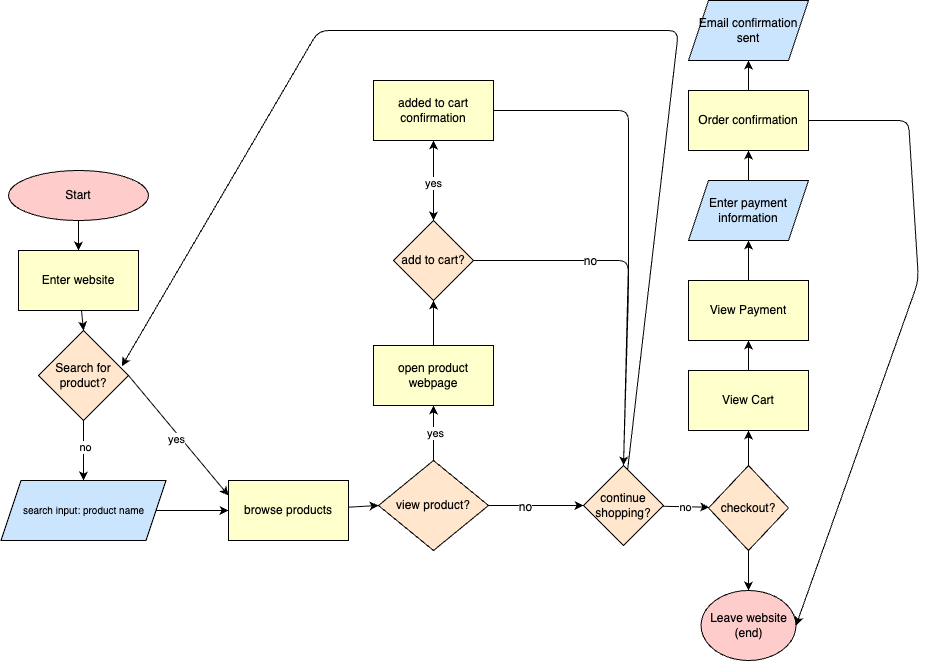

The diagram above was exported from draw.io. Its source (the exported page's mxGraphModel, read from the mxfile embedded in the PNG):
<mxGraphModel dx="464" dy="2062" grid="1" gridSize="10" guides="1" tooltips="1" connect="1" arrows="1" fold="1" page="1" pageScale="1" pageWidth="850" pageHeight="1100" math="0" shadow="0">
  <root>
    <mxCell id="0" />
    <mxCell id="1" parent="0" />
    <mxCell id="4" style="edgeStyle=none;html=1;entryX=0.5;entryY=0;entryDx=0;entryDy=0;" edge="1" parent="1" source="2" target="10">
      <mxGeometry relative="1" as="geometry" />
    </mxCell>
    <mxCell id="2" value="Start" style="ellipse;whiteSpace=wrap;html=1;fillColor=#FFCCCC;" vertex="1" parent="1">
      <mxGeometry x="20" y="30" width="140" height="50" as="geometry" />
    </mxCell>
    <mxCell id="6" style="edgeStyle=none;html=1;entryX=0.5;entryY=0;entryDx=0;entryDy=0;" edge="1" parent="1" source="3" target="5">
      <mxGeometry relative="1" as="geometry">
        <mxPoint x="90" y="340" as="targetPoint" />
      </mxGeometry>
    </mxCell>
    <mxCell id="7" value="no" style="edgeLabel;html=1;align=center;verticalAlign=middle;resizable=0;points=[];" vertex="1" connectable="0" parent="6">
      <mxGeometry x="-0.1333" y="1" relative="1" as="geometry">
        <mxPoint as="offset" />
      </mxGeometry>
    </mxCell>
    <mxCell id="8" style="edgeStyle=none;html=1;entryX=0;entryY=0.25;entryDx=0;entryDy=0;exitX=1;exitY=0.5;exitDx=0;exitDy=0;" edge="1" parent="1" source="3" target="14">
      <mxGeometry relative="1" as="geometry">
        <mxPoint x="230" y="240" as="targetPoint" />
        <mxPoint x="150" y="239.5" as="sourcePoint" />
      </mxGeometry>
    </mxCell>
    <mxCell id="9" value="yes" style="edgeLabel;html=1;align=center;verticalAlign=middle;resizable=0;points=[];" vertex="1" connectable="0" parent="8">
      <mxGeometry x="0.05" y="-2" relative="1" as="geometry">
        <mxPoint x="-4" y="-1" as="offset" />
      </mxGeometry>
    </mxCell>
    <mxCell id="3" value="Search for product?" style="rhombus;whiteSpace=wrap;html=1;fillColor=#FFE6CC;" vertex="1" parent="1">
      <mxGeometry x="50" y="190" width="90" height="90" as="geometry" />
    </mxCell>
    <mxCell id="15" style="edgeStyle=none;html=1;" edge="1" parent="1" source="5" target="14">
      <mxGeometry relative="1" as="geometry" />
    </mxCell>
    <mxCell id="5" value="&lt;font style=&quot;font-size: 10px;&quot;&gt;search input: product name&lt;/font&gt;" style="shape=parallelogram;perimeter=parallelogramPerimeter;whiteSpace=wrap;html=1;fixedSize=1;fillColor=#CCE5FF;" vertex="1" parent="1">
      <mxGeometry x="12.5" y="340" width="165" height="60" as="geometry" />
    </mxCell>
    <mxCell id="11" style="edgeStyle=none;html=1;entryX=0.5;entryY=0;entryDx=0;entryDy=0;" edge="1" parent="1" source="10" target="3">
      <mxGeometry relative="1" as="geometry" />
    </mxCell>
    <mxCell id="10" value="Enter website" style="rounded=0;whiteSpace=wrap;html=1;fillColor=#FFFFCC;" vertex="1" parent="1">
      <mxGeometry x="30" y="110" width="120" height="60" as="geometry" />
    </mxCell>
    <mxCell id="17" style="edgeStyle=none;html=1;entryX=0;entryY=0.5;entryDx=0;entryDy=0;" edge="1" parent="1" source="14" target="16">
      <mxGeometry relative="1" as="geometry" />
    </mxCell>
    <mxCell id="14" value="browse products" style="rounded=0;whiteSpace=wrap;html=1;fillColor=#FFFFCC;" vertex="1" parent="1">
      <mxGeometry x="240" y="340" width="120" height="60" as="geometry" />
    </mxCell>
    <mxCell id="19" value="" style="edgeStyle=none;html=1;" edge="1" parent="1" source="16" target="18">
      <mxGeometry relative="1" as="geometry" />
    </mxCell>
    <mxCell id="20" value="yes" style="edgeLabel;html=1;align=center;verticalAlign=middle;resizable=0;points=[];" vertex="1" connectable="0" parent="19">
      <mxGeometry x="0.0333" y="-1" relative="1" as="geometry">
        <mxPoint as="offset" />
      </mxGeometry>
    </mxCell>
    <mxCell id="22" value="" style="edgeStyle=none;html=1;" edge="1" parent="1" source="16" target="21">
      <mxGeometry relative="1" as="geometry" />
    </mxCell>
    <mxCell id="23" value="&lt;font style=&quot;font-size: 12px;&quot;&gt;no&lt;/font&gt;" style="edgeLabel;html=1;align=center;verticalAlign=middle;resizable=0;points=[];" vertex="1" connectable="0" parent="22">
      <mxGeometry x="-0.2421" relative="1" as="geometry">
        <mxPoint y="1" as="offset" />
      </mxGeometry>
    </mxCell>
    <mxCell id="16" value="view product?" style="rhombus;whiteSpace=wrap;html=1;fillColor=#FFE6CC;" vertex="1" parent="1">
      <mxGeometry x="390" y="320" width="110" height="90" as="geometry" />
    </mxCell>
    <mxCell id="25" value="" style="edgeStyle=none;html=1;" edge="1" parent="1" source="18" target="24">
      <mxGeometry relative="1" as="geometry" />
    </mxCell>
    <mxCell id="18" value="open product webpage" style="rounded=0;whiteSpace=wrap;html=1;fillColor=#FFFFCC;" vertex="1" parent="1">
      <mxGeometry x="385" y="205" width="120" height="60" as="geometry" />
    </mxCell>
    <mxCell id="37" style="edgeStyle=none;html=1;fillColor=#FFE6CC;" edge="1" parent="1" source="21" target="40">
      <mxGeometry relative="1" as="geometry">
        <mxPoint x="730" y="365" as="targetPoint" />
      </mxGeometry>
    </mxCell>
    <mxCell id="38" value="no" style="edgeLabel;html=1;align=center;verticalAlign=middle;resizable=0;points=[];fillColor=#FFE6CC;" vertex="1" connectable="0" parent="37">
      <mxGeometry x="-0.0246" relative="1" as="geometry">
        <mxPoint as="offset" />
      </mxGeometry>
    </mxCell>
    <mxCell id="39" style="edgeStyle=none;html=1;entryX=0.926;entryY=0.396;entryDx=0;entryDy=0;entryPerimeter=0;" edge="1" parent="1" source="21" target="3">
      <mxGeometry relative="1" as="geometry">
        <Array as="points">
          <mxPoint x="690" y="-110" />
          <mxPoint x="330" y="-110" />
        </Array>
      </mxGeometry>
    </mxCell>
    <mxCell id="21" value="continue shopping?" style="rhombus;whiteSpace=wrap;html=1;fillColor=#FFE6CC;" vertex="1" parent="1">
      <mxGeometry x="595" y="325" width="80" height="80" as="geometry" />
    </mxCell>
    <mxCell id="27" value="" style="edgeStyle=none;html=1;" edge="1" parent="1" source="24">
      <mxGeometry relative="1" as="geometry">
        <mxPoint x="445" as="targetPoint" />
      </mxGeometry>
    </mxCell>
    <mxCell id="31" style="edgeStyle=none;html=1;entryX=0.5;entryY=0;entryDx=0;entryDy=0;" edge="1" parent="1" source="24" target="21">
      <mxGeometry relative="1" as="geometry">
        <mxPoint x="640" y="320" as="targetPoint" />
        <Array as="points">
          <mxPoint x="640" y="120" />
        </Array>
      </mxGeometry>
    </mxCell>
    <mxCell id="33" value="&lt;font style=&quot;font-size: 12px;&quot;&gt;no&lt;/font&gt;" style="edgeLabel;html=1;align=center;verticalAlign=middle;resizable=0;points=[];" vertex="1" connectable="0" parent="31">
      <mxGeometry x="-0.3526" relative="1" as="geometry">
        <mxPoint as="offset" />
      </mxGeometry>
    </mxCell>
    <mxCell id="24" value="add to cart?" style="rhombus;whiteSpace=wrap;html=1;rounded=0;fillColor=#FFE6CC;" vertex="1" parent="1">
      <mxGeometry x="405" y="80" width="80" height="80" as="geometry" />
    </mxCell>
    <mxCell id="30" value="" style="edgeStyle=none;html=1;exitX=0.5;exitY=1;exitDx=0;exitDy=0;" edge="1" parent="1" source="29" target="24">
      <mxGeometry relative="1" as="geometry" />
    </mxCell>
    <mxCell id="35" value="&lt;div&gt;&lt;br&gt;&lt;/div&gt;" style="edgeLabel;html=1;align=center;verticalAlign=middle;resizable=0;points=[];" vertex="1" connectable="0" parent="30">
      <mxGeometry x="0.1154" y="3" relative="1" as="geometry">
        <mxPoint as="offset" />
      </mxGeometry>
    </mxCell>
    <mxCell id="36" value="yes" style="edgeLabel;html=1;align=center;verticalAlign=middle;resizable=0;points=[];" vertex="1" connectable="0" parent="30">
      <mxGeometry x="0.0282" y="-1" relative="1" as="geometry">
        <mxPoint as="offset" />
      </mxGeometry>
    </mxCell>
    <mxCell id="32" style="edgeStyle=none;html=1;entryX=0.5;entryY=0;entryDx=0;entryDy=0;" edge="1" parent="1" source="29" target="21">
      <mxGeometry relative="1" as="geometry">
        <mxPoint x="635" y="320" as="targetPoint" />
        <Array as="points">
          <mxPoint x="640" y="-30" />
          <mxPoint x="640" y="150" />
        </Array>
      </mxGeometry>
    </mxCell>
    <mxCell id="29" value="added to cart confirmation" style="rounded=0;whiteSpace=wrap;html=1;fillColor=#FFFFCC;" vertex="1" parent="1">
      <mxGeometry x="385" y="-60" width="120" height="60" as="geometry" />
    </mxCell>
    <mxCell id="42" value="" style="edgeStyle=none;html=1;" edge="1" parent="1" source="40" target="41">
      <mxGeometry relative="1" as="geometry" />
    </mxCell>
    <mxCell id="43" style="edgeStyle=none;html=1;entryX=0.5;entryY=1;entryDx=0;entryDy=0;" edge="1" parent="1" source="40" target="44">
      <mxGeometry relative="1" as="geometry">
        <mxPoint x="760" y="300" as="targetPoint" />
      </mxGeometry>
    </mxCell>
    <mxCell id="40" value="checkout?" style="rhombus;whiteSpace=wrap;html=1;fillColor=#FFE6CC;" vertex="1" parent="1">
      <mxGeometry x="720" y="325" width="80" height="85" as="geometry" />
    </mxCell>
    <mxCell id="41" value="Leave website&lt;div&gt;(end)&lt;/div&gt;" style="ellipse;whiteSpace=wrap;html=1;fillColor=#FFCCCC;" vertex="1" parent="1">
      <mxGeometry x="712.5" y="450" width="95" height="70" as="geometry" />
    </mxCell>
    <mxCell id="47" value="" style="edgeStyle=none;html=1;fillColor=#FFFFCC;" edge="1" parent="1" source="44" target="46">
      <mxGeometry relative="1" as="geometry" />
    </mxCell>
    <mxCell id="44" value="View Cart" style="whiteSpace=wrap;html=1;fillColor=#FFFFCC;" vertex="1" parent="1">
      <mxGeometry x="700" y="230" width="120" height="60" as="geometry" />
    </mxCell>
    <mxCell id="49" style="edgeStyle=none;html=1;entryX=0.5;entryY=1;entryDx=0;entryDy=0;fillColor=#FFFFCC;" edge="1" parent="1" source="46" target="48">
      <mxGeometry relative="1" as="geometry" />
    </mxCell>
    <mxCell id="46" value="View Payment" style="whiteSpace=wrap;html=1;fillColor=#FFFFCC;" vertex="1" parent="1">
      <mxGeometry x="700" y="140" width="120" height="60" as="geometry" />
    </mxCell>
    <mxCell id="51" value="" style="edgeStyle=none;html=1;fillColor=#FFFFCC;" edge="1" parent="1" source="48" target="50">
      <mxGeometry relative="1" as="geometry" />
    </mxCell>
    <mxCell id="48" value="Enter payment information" style="shape=parallelogram;perimeter=parallelogramPerimeter;whiteSpace=wrap;html=1;fixedSize=1;fillColor=#CCE5FF;" vertex="1" parent="1">
      <mxGeometry x="700" y="40" width="120" height="60" as="geometry" />
    </mxCell>
    <mxCell id="53" value="" style="edgeStyle=none;html=1;" edge="1" parent="1" source="50" target="52">
      <mxGeometry relative="1" as="geometry" />
    </mxCell>
    <mxCell id="50" value="Order confirmation" style="whiteSpace=wrap;html=1;fillColor=#FFFFCC;" vertex="1" parent="1">
      <mxGeometry x="700" y="-50" width="120" height="60" as="geometry" />
    </mxCell>
    <mxCell id="54" style="edgeStyle=none;html=1;entryX=1;entryY=0.5;entryDx=0;entryDy=0;exitX=1;exitY=0.5;exitDx=0;exitDy=0;" edge="1" parent="1" source="50" target="41">
      <mxGeometry relative="1" as="geometry">
        <Array as="points">
          <mxPoint x="920" y="-20" />
          <mxPoint x="930" y="140" />
        </Array>
      </mxGeometry>
    </mxCell>
    <mxCell id="52" value="&lt;font style=&quot;font-size: 12px;&quot;&gt;Email confirmation sent&lt;/font&gt;&lt;div&gt;&lt;/div&gt;" style="shape=parallelogram;perimeter=parallelogramPerimeter;whiteSpace=wrap;html=1;fixedSize=1;fillColor=#CCE5FF;" vertex="1" parent="1">
      <mxGeometry x="700" y="-140" width="120" height="60" as="geometry" />
    </mxCell>
  </root>
</mxGraphModel>